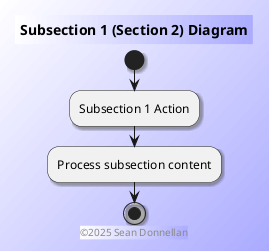

The diagram above was rendered by PlantUML. Its source (embedded in the PNG):
@startuml
skinparam backgroundcolor #fff/aaf
skinparam shadowing 1
footer ©2025 Sean Donnellan
title Subsection 1 (Section 2) Diagram
start
:Subsection 1 Action;
:Process subsection content;
stop
@enduml